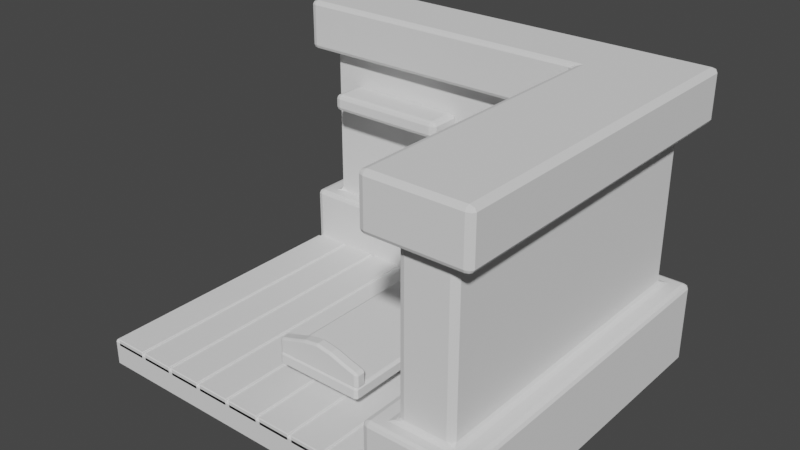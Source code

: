 # Source: First_tutorial_room_blender.blend  (saved by Blender 3.6.11; exported with 4.5.12 LTS)
import bpy
from mathutils import Matrix  # noqa: F401  (used for matrix-valued properties, if any)

bpy.ops.wm.read_factory_settings(use_empty=True)
scene = bpy.context.scene
scene.name = 'Scene'

# ---- collections
col_collection = bpy.data.collections.new('Collection'); scene.collection.children.link(col_collection)

# ---- world
world_world = bpy.data.worlds.new('World'); scene.world = world_world
world_world.use_nodes = True; world_world.node_tree.nodes.clear()
_N = world_world.node_tree.nodes; _L = world_world.node_tree.links
n0 = _N.new('ShaderNodeOutputWorld'); n0.name = 'World Output'; n0.location = (300, 300)
n1 = _N.new('ShaderNodeBackground'); n1.name = 'Background'; n1.location = (10, 300)
n1.inputs[0].default_value = (0.05088, 0.05088, 0.05088, 1.0)
_L.new(n1.outputs[0], n0.inputs[0])
n0.is_active_output = True
world_world.color = (0.05088, 0.05088, 0.05088)
world_world.use_sun_shadow = False
world_world.sun_shadow_jitter_overblur = 0.0

# ---- meshes
me_plane = bpy.data.meshes.new('Plane')
me_plane.from_pydata([(-1.0, -1.0, 0.0), (1.0, -1.0, 0.0), (-1.0, 1.0, 0.0), (1.0, 1.0, 0.0)], [], [(0, 1, 3, 2)])
_uv = me_plane.uv_layers.new(name='UVMap')
_uv.uv.foreach_set('vector', [0.0, 0.0, 1.0, 0.0, 1.0, 1.0, 0.0, 1.0])
me_plane.update()
me_plane_001 = bpy.data.meshes.new('Plane.001')
me_plane_001.from_pydata([(-0.123, -1.0, 0.0), (0.123, -1.0, 0.0), (-0.123, 1.0, 0.0), (0.123, 1.0, 0.0)], [], [(0, 1, 3, 2)])
_uv = me_plane_001.uv_layers.new(name='UVMap')
_uv.uv.foreach_set('vector', [0.0, 0.0, 1.0, 0.0, 1.0, 1.0, 0.0, 1.0])
me_plane_001.update()
me_cube_001 = bpy.data.meshes.new('Cube.001')
me_cube_001.from_pydata([(-1.018, 1.0, -0.1833), (-1.018, 1.0, 1.817), (0.6435, -1.0, -0.1833), (0.6435, -1.0, 1.817), (0.6435, 1.0, -0.1833), (0.6435, 1.0, 1.817), (-1.018, 0.758, -0.1833), (-1.018, 0.758, 1.817), (0.4015, -1.0, -0.1833), (0.4015, -1.0, 1.817), (0.4015, 0.758, -0.1833), (0.4015, 0.758, 1.817), (-1.018, 1.0, 1.476), (-1.018, 1.0, 0.3838), (0.6435, 1.0, 0.3838), (0.6435, 1.0, 1.476), (0.6435, -1.0, 0.3838), (0.6435, -1.0, 1.476), (-1.018, 0.758, 0.3838), (-1.018, 0.758, 1.476), (0.4015, 0.758, 1.476), (0.4015, 0.758, 0.3838), (0.4015, -1.0, 1.476), (0.4015, -1.0, 0.3838), (0.7484, 1.105, -0.1833), (-1.123, 1.105, -0.1833), (-1.123, 1.105, 1.817), (0.7484, 1.105, 1.817), (0.7484, -1.105, -0.1833), (0.7484, -1.105, 1.817), (0.2965, 0.653, -0.1833), (-1.123, 0.653, -0.1833), (-1.123, 0.653, 1.817), (0.2965, 0.653, 1.817), (0.2965, -1.105, -0.1833), (0.2965, -1.105, 1.817), (0.7484, -1.105, 1.476), (0.2965, -1.105, 1.476), (0.2965, -1.105, 0.3838), (0.7484, -1.105, 0.3838), (-1.123, 1.105, 0.3838), (-1.123, 0.653, 0.3838), (-1.123, 0.653, 1.476), (-1.123, 1.105, 1.476), (0.2965, 0.653, 1.476), (0.2965, 0.653, 0.3838), (0.7484, 1.105, 1.476), (0.7484, 1.105, 0.3838), (-1.018, 0.758, 0.3838), (-1.018, 0.758, 1.476), (0.4015, 0.758, 1.476), (0.4015, 0.758, 0.3838)], [], [(18, 13, 40, 41), (6, 10, 30, 31), (21, 18, 41, 45), (3, 9, 35, 29), (0, 4, 10, 6), (5, 1, 7, 11), (4, 2, 8, 10), (3, 5, 11, 9), (5, 3, 29, 27), (19, 20, 44, 42), (8, 2, 28, 34), (16, 23, 38, 39), (2, 4, 24, 28), (23, 21, 45, 38), (7, 1, 26, 32), (17, 22, 23, 16), (13, 18, 19, 12), (22, 20, 21, 23), (15, 17, 16, 14), (12, 15, 14, 13), (13, 14, 47, 40), (26, 43, 42, 32), (28, 39, 38, 34), (30, 34, 38, 45), (43, 26, 27, 46), (31, 30, 45, 41), (36, 29, 35, 37), (24, 47, 39, 28), (44, 37, 35, 33), (42, 44, 33, 32), (46, 27, 29, 36), (40, 25, 31, 41), (25, 40, 47, 24), (11, 7, 32, 33), (17, 15, 46, 36), (10, 8, 34, 30), (12, 19, 42, 43), (14, 16, 39, 47), (9, 11, 33, 35), (20, 22, 37, 44), (4, 0, 25, 24), (22, 17, 36, 37), (15, 12, 43, 46), (0, 6, 31, 25), (1, 5, 27, 26), (50, 49, 48, 51)])
_uv = me_cube_001.uv_layers.new(name='UVMap')
_uv.uv.foreach_set('vector', [0.4317, 0.25, 0.4317, 0.25, 0.4317, 0.25, 0.4317, 0.25, 0.375, 0.25, 0.375, 0.5, 0.375, 0.5, 0.375, 0.25, 0.4317, 0.5, 0.4317, 0.25, 0.4317, 0.25, 0.4317, 0.5, 0.625, 0.75, 0.625, 0.75, 0.625, 0.75, 0.625, 0.75, 0.375, 0.25, 0.375, 0.5, 0.375, 0.5, 0.375, 0.25, 0.625, 0.5, 0.625, 0.25, 0.625, 0.25, 0.625, 0.5, 0.375, 0.5, 0.375, 0.75, 0.375, 0.75, 0.375, 0.5, 0.625, 0.75, 0.625, 0.5, 0.625, 0.5, 0.625, 0.75, 0.625, 0.5, 0.625, 0.75, 0.625, 0.75, 0.625, 0.5, 0.5683, 0.25, 0.5683, 0.5, 0.5683, 0.5, 0.5683, 0.25, 0.375, 0.75, 0.375, 0.75, 0.375, 0.75, 0.375, 0.75, 0.4317, 0.75, 0.4317, 0.75, 0.4317, 0.75, 0.4317, 0.75, 0.375, 0.75, 0.375, 0.5, 0.375, 0.5, 0.375, 0.75, 0.4317, 0.75, 0.4317, 0.5, 0.4317, 0.5, 0.4317, 0.75, 0.625, 0.25, 0.625, 0.25, 0.625, 0.25, 0.625, 0.25, 0.5683, 0.75, 0.5683, 0.75, 0.4317, 0.75, 0.4317, 0.75, 0.4317, 0.25, 0.4317, 0.25, 0.5683, 0.25, 0.5683, 0.25, 0.5683, 0.75, 0.5683, 0.5, 0.4317, 0.5, 0.4317, 0.75, 0.5683, 0.5, 0.5683, 0.75, 0.4317, 0.75, 0.4317, 0.5, 0.5683, 0.25, 0.5683, 0.5, 0.4317, 0.5, 0.4317, 0.25, 0.4317, 0.25, 0.4317, 0.5, 0.4317, 0.5, 0.4317, 0.25, 0.625, 0.25, 0.5683, 0.25, 0.5683, 0.25, 0.625, 0.25, 0.375, 0.75, 0.4317, 0.75, 0.4317, 0.75, 0.375, 0.75, 0.375, 0.5, 0.375, 0.75, 0.4317, 0.75, 0.4317, 0.5, 0.5683, 0.25, 0.625, 0.25, 0.625, 0.5, 0.5683, 0.5, 0.375, 0.25, 0.375, 0.5, 0.4317, 0.5, 0.4317, 0.25, 0.5683, 0.75, 0.625, 0.75, 0.625, 0.75, 0.5683, 0.75, 0.375, 0.5, 0.4317, 0.5, 0.4317, 0.75, 0.375, 0.75, 0.5683, 0.5, 0.5683, 0.75, 0.625, 0.75, 0.625, 0.5, 0.5683, 0.25, 0.5683, 0.5, 0.625, 0.5, 0.625, 0.25, 0.5683, 0.5, 0.625, 0.5, 0.625, 0.75, 0.5683, 0.75, 0.4317, 0.25, 0.375, 0.25, 0.375, 0.25, 0.4317, 0.25, 0.375, 0.25, 0.4317, 0.25, 0.4317, 0.5, 0.375, 0.5, 0.625, 0.5, 0.625, 0.25, 0.625, 0.25, 0.625, 0.5, 0.5683, 0.75, 0.5683, 0.5, 0.5683, 0.5, 0.5683, 0.75, 0.375, 0.5, 0.375, 0.75, 0.375, 0.75, 0.375, 0.5, 0.5683, 0.25, 0.5683, 0.25, 0.5683, 0.25, 0.5683, 0.25, 0.4317, 0.5, 0.4317, 0.75, 0.4317, 0.75, 0.4317, 0.5, 0.625, 0.75, 0.625, 0.5, 0.625, 0.5, 0.625, 0.75, 0.5683, 0.5, 0.5683, 0.75, 0.5683, 0.75, 0.5683, 0.5, 0.375, 0.5, 0.375, 0.25, 0.375, 0.25, 0.375, 0.5, 0.5683, 0.75, 0.5683, 0.75, 0.5683, 0.75, 0.5683, 0.75, 0.5683, 0.5, 0.5683, 0.25, 0.5683, 0.25, 0.5683, 0.5, 0.375, 0.25, 0.375, 0.25, 0.375, 0.25, 0.375, 0.25, 0.625, 0.25, 0.625, 0.5, 0.625, 0.5, 0.625, 0.25, 0.5683, 0.5, 0.5683, 0.25, 0.4317, 0.25, 0.4317, 0.5])
me_cube_001.update()
me_cube_002 = bpy.data.meshes.new('Cube.002')
me_cube_002.from_pydata([(0.3954, 0.359, 1.3), (0.3954, 0.359, 0.5428), (0.3956, -0.02348, 1.3), (0.3956, -0.02348, 0.5428), (0.3238, 0.04842, 1.199), (0.3238, 0.04842, 0.6439), (0.3237, 0.287, 1.199), (0.3237, 0.287, 0.6439), (0.3238, -0.02354, 1.3), (0.3238, -0.02354, 0.5428), (0.3236, 0.359, 1.3), (0.3236, 0.359, 0.5428), (0.3873, 0.04849, 1.199), (0.3873, 0.04849, 0.6439), (0.3872, 0.2871, 1.199), (0.3872, 0.2871, 0.6439), (0.4012, -0.07064, 1.304), (0.4012, -0.07064, 0.9506), (0.4015, -0.4414, 1.304), (0.4015, -0.4414, 0.9506), (0.3179, -0.3577, 1.22), (0.3179, -0.3577, 1.034), (0.3176, -0.1545, 1.22), (0.3176, -0.1545, 1.034), (0.3179, -0.4415, 1.304), (0.3179, -0.4415, 0.9506), (0.3176, -0.07072, 1.304), (0.3176, -0.07072, 0.9506), (0.3918, -0.3576, 1.22), (0.3918, -0.3576, 1.034), (0.3916, -0.1545, 1.22), (0.3916, -0.1545, 1.034), (0.4012, -0.07064, 0.896), (0.4012, -0.07064, 0.5425), (0.4015, -0.4414, 0.896), (0.4015, -0.4414, 0.5425), (0.3179, -0.3577, 0.8122), (0.3179, -0.3577, 0.6263), (0.3176, -0.1545, 0.8122), (0.3176, -0.1545, 0.6263), (0.3179, -0.4415, 0.896), (0.3179, -0.4415, 0.5425), (0.3176, -0.07072, 0.896), (0.3176, -0.07072, 0.5425), (0.3918, -0.3576, 0.8122), (0.3918, -0.3576, 0.6263), (0.3916, -0.1545, 0.8122), (0.3916, -0.1545, 0.6263)], [], [(2, 3, 1, 0), (6, 7, 15, 14), (0, 1, 11, 10), (3, 2, 8, 9), (1, 3, 9, 11), (2, 0, 10, 8), (4, 5, 9, 8), (6, 4, 8, 10), (7, 6, 10, 11), (5, 7, 11, 9), (12, 14, 15, 13), (5, 4, 12, 13), (7, 5, 13, 15), (4, 6, 14, 12), (18, 19, 17, 16), (22, 23, 31, 30), (16, 17, 27, 26), (19, 18, 24, 25), (17, 19, 25, 27), (18, 16, 26, 24), (20, 21, 25, 24), (22, 20, 24, 26), (23, 22, 26, 27), (21, 23, 27, 25), (28, 30, 31, 29), (21, 20, 28, 29), (23, 21, 29, 31), (20, 22, 30, 28), (34, 35, 33, 32), (38, 39, 47, 46), (32, 33, 43, 42), (35, 34, 40, 41), (33, 35, 41, 43), (34, 32, 42, 40), (36, 37, 41, 40), (38, 36, 40, 42), (39, 38, 42, 43), (37, 39, 43, 41), (44, 46, 47, 45), (37, 36, 44, 45), (39, 37, 45, 47), (36, 38, 46, 44)])
_uv = me_cube_002.uv_layers.new(name='UVMap')
_uv.uv.foreach_set('vector', [0.5683, 0.75, 0.4317, 0.75, 0.4317, 0.5, 0.5683, 0.5, 0.5501, 0.547, 0.4499, 0.547, 0.4499, 0.547, 0.5501, 0.547, 0.5683, 0.5, 0.4317, 0.5, 0.4317, 0.5, 0.5683, 0.5, 0.4317, 0.75, 0.5683, 0.75, 0.5683, 0.75, 0.4317, 0.75, 0.4317, 0.5, 0.4317, 0.75, 0.4317, 0.75, 0.4317, 0.5, 0.5683, 0.75, 0.5683, 0.5, 0.5683, 0.5, 0.5683, 0.75, 0.5501, 0.703, 0.4499, 0.703, 0.4317, 0.75, 0.5683, 0.75, 0.5501, 0.547, 0.5501, 0.703, 0.5683, 0.75, 0.5683, 0.5, 0.4499, 0.547, 0.5501, 0.547, 0.5683, 0.5, 0.4317, 0.5, 0.4499, 0.703, 0.4499, 0.547, 0.4317, 0.5, 0.4317, 0.75, 0.5501, 0.703, 0.5501, 0.547, 0.4499, 0.547, 0.4499, 0.703, 0.4499, 0.703, 0.5501, 0.703, 0.5501, 0.703, 0.4499, 0.703, 0.4499, 0.547, 0.4499, 0.703, 0.4499, 0.703, 0.4499, 0.547, 0.5501, 0.703, 0.5501, 0.547, 0.5501, 0.547, 0.5501, 0.703, 0.5683, 0.75, 0.4317, 0.75, 0.4317, 0.5, 0.5683, 0.5, 0.5501, 0.547, 0.4499, 0.547, 0.4499, 0.547, 0.5501, 0.547, 0.5683, 0.5, 0.4317, 0.5, 0.4317, 0.5, 0.5683, 0.5, 0.4317, 0.75, 0.5683, 0.75, 0.5683, 0.75, 0.4317, 0.75, 0.4317, 0.5, 0.4317, 0.75, 0.4317, 0.75, 0.4317, 0.5, 0.5683, 0.75, 0.5683, 0.5, 0.5683, 0.5, 0.5683, 0.75, 0.5501, 0.703, 0.4499, 0.703, 0.4317, 0.75, 0.5683, 0.75, 0.5501, 0.547, 0.5501, 0.703, 0.5683, 0.75, 0.5683, 0.5, 0.4499, 0.547, 0.5501, 0.547, 0.5683, 0.5, 0.4317, 0.5, 0.4499, 0.703, 0.4499, 0.547, 0.4317, 0.5, 0.4317, 0.75, 0.5501, 0.703, 0.5501, 0.547, 0.4499, 0.547, 0.4499, 0.703, 0.4499, 0.703, 0.5501, 0.703, 0.5501, 0.703, 0.4499, 0.703, 0.4499, 0.547, 0.4499, 0.703, 0.4499, 0.703, 0.4499, 0.547, 0.5501, 0.703, 0.5501, 0.547, 0.5501, 0.547, 0.5501, 0.703, 0.5683, 0.75, 0.4317, 0.75, 0.4317, 0.5, 0.5683, 0.5, 0.5501, 0.547, 0.4499, 0.547, 0.4499, 0.547, 0.5501, 0.547, 0.5683, 0.5, 0.4317, 0.5, 0.4317, 0.5, 0.5683, 0.5, 0.4317, 0.75, 0.5683, 0.75, 0.5683, 0.75, 0.4317, 0.75, 0.4317, 0.5, 0.4317, 0.75, 0.4317, 0.75, 0.4317, 0.5, 0.5683, 0.75, 0.5683, 0.5, 0.5683, 0.5, 0.5683, 0.75, 0.5501, 0.703, 0.4499, 0.703, 0.4317, 0.75, 0.5683, 0.75, 0.5501, 0.547, 0.5501, 0.703, 0.5683, 0.75, 0.5683, 0.5, 0.4499, 0.547, 0.5501, 0.547, 0.5683, 0.5, 0.4317, 0.5, 0.4499, 0.703, 0.4499, 0.547, 0.4317, 0.5, 0.4317, 0.75, 0.5501, 0.703, 0.5501, 0.547, 0.4499, 0.547, 0.4499, 0.703, 0.4499, 0.703, 0.5501, 0.703, 0.5501, 0.703, 0.4499, 0.703, 0.4499, 0.547, 0.4499, 0.703, 0.4499, 0.703, 0.4499, 0.547, 0.5501, 0.703, 0.5501, 0.547, 0.5501, 0.547, 0.5501, 0.703])
me_cube_002.update()
me_cube_003 = bpy.data.meshes.new('Cube.003')
me_cube_003.from_pydata([(-0.3339, -0.8012, 0.1603), (0.07723, -0.8019, 0.1603), (-0.3328, 0.358, 0.1603), (0.07832, 0.3573, 0.1603), (0.07832, 0.3573, 0.2466), (-0.3328, 0.358, 0.2466), (0.07723, -0.8019, 0.2466), (-0.3339, -0.8012, 0.2466)], [], [(4, 5, 2, 3), (7, 6, 1, 0), (6, 4, 3, 1), (5, 7, 0, 2), (0, 1, 3, 2), (7, 5, 4, 6)])
_uv = me_cube_003.uv_layers.new(name='UVMap')
_uv.uv.foreach_set('vector', [1.0, 1.0, 0.0, 1.0, 0.0, 1.0, 1.0, 1.0, 0.0, 0.0, 1.0, 0.0, 1.0, 0.0, 0.0, 0.0, 1.0, 0.0, 1.0, 1.0, 1.0, 1.0, 1.0, 0.0, 0.0, 1.0, 0.0, 0.0, 0.0, 0.0, 0.0, 1.0, 0.0, 0.0, 1.0, 0.0, 1.0, 1.0, 0.0, 1.0, 0.0, 0.0, 0.0, 1.0, 1.0, 1.0, 1.0, 0.0])
me_cube_003.update()
me_cube_004 = bpy.data.meshes.new('Cube.004')
me_cube_004.from_pydata([(-0.9016, 0.7578, 1.249), (-0.9016, 0.7578, 1.133), (-0.324, 0.7593, 1.133), (-0.324, 0.7593, 1.249), (-0.9013, 0.5278, 1.249), (-0.9013, 0.5278, 1.133), (-0.3237, 0.5293, 1.133), (-0.3237, 0.5293, 1.249)], [], [(2, 3, 0, 1), (6, 5, 4, 7), (2, 1, 5, 6), (1, 0, 4, 5), (0, 3, 7, 4), (3, 2, 6, 7)])
_uv = me_cube_004.uv_layers.new(name='UVMap')
_uv.uv.foreach_set('vector', [0.5683, 0.5, 0.4317, 0.5, 0.4317, 0.25, 0.5683, 0.25, 0.5683, 0.5, 0.5683, 0.25, 0.4317, 0.25, 0.4317, 0.5, 0.5683, 0.5, 0.5683, 0.25, 0.5683, 0.25, 0.5683, 0.5, 0.5683, 0.25, 0.4317, 0.25, 0.4317, 0.25, 0.5683, 0.25, 0.4317, 0.25, 0.4317, 0.5, 0.4317, 0.5, 0.4317, 0.25, 0.4317, 0.5, 0.5683, 0.5, 0.5683, 0.5, 0.4317, 0.5])
me_cube_004.update()
me_cube_005 = bpy.data.meshes.new('Cube.005')
me_cube_005.from_pydata([(-0.3339, -0.7223, 0.1496), (0.07723, -0.723, 0.1496), (-0.3339, -0.7962, 0.1496), (0.07716, -0.7969, 0.1496), (0.07712, -0.7969, 0.2531), (-0.334, -0.7962, 0.2531), (0.07719, -0.723, 0.2531), (-0.3339, -0.7223, 0.2531), (-0.2658, -0.7224, 0.1496), (-0.1978, -0.7225, 0.1496), (-0.1295, -0.7226, 0.1496), (-0.06076, -0.7227, 0.1496), (0.008273, -0.7229, 0.1496), (0.008203, -0.7968, 0.1496), (-0.06083, -0.7967, 0.1496), (-0.1296, -0.7966, 0.1496), (-0.1979, -0.7964, 0.1496), (-0.2659, -0.7963, 0.1496), (0.0081, -0.7968, 0.2824), (-0.061, -0.7967, 0.316), (-0.1298, -0.7966, 0.332), (-0.198, -0.7964, 0.316), (-0.266, -0.7963, 0.2824), (-0.2659, -0.7224, 0.2824), (-0.198, -0.7225, 0.316), (-0.1297, -0.7226, 0.332), (-0.06093, -0.7227, 0.316), (0.00817, -0.7229, 0.2824), (-0.1298, -0.7966, 0.332), (-0.1297, -0.7226, 0.332)], [(28, 29)], [(22, 5, 2, 17), (27, 6, 1, 12), (6, 4, 3, 1), (5, 7, 0, 2), (12, 1, 3, 13), (27, 18, 4, 6), (7, 5, 22, 23), (23, 22, 21, 24), (24, 21, 20, 25), (25, 20, 19, 26), (26, 19, 18, 27), (0, 8, 17, 2), (8, 9, 16, 17), (9, 10, 15, 16), (10, 11, 14, 15), (11, 12, 13, 14), (7, 23, 8, 0), (23, 24, 9, 8), (24, 25, 10, 9), (25, 26, 11, 10), (26, 27, 12, 11), (4, 18, 13, 3), (18, 19, 14, 13), (19, 20, 15, 14), (20, 21, 16, 15), (21, 22, 17, 16)])
_uv = me_cube_005.uv_layers.new(name='UVMap')
_uv.uv.foreach_set('vector', [0.1667, 1.0, 0.0, 1.0, 0.0, 1.0, 0.1667, 1.0, 0.8333, 0.0, 1.0, 0.0, 1.0, 0.0, 0.8333, 0.0, 1.0, 0.0, 1.0, 1.0, 1.0, 1.0, 1.0, 0.0, 0.0, 1.0, 0.0, 0.0, 0.0, 0.0, 0.0, 1.0, 0.8333, 0.0, 1.0, 0.0, 1.0, 1.0, 0.8333, 1.0, 0.8333, 0.0, 0.8333, 1.0, 1.0, 1.0, 1.0, 0.0, 0.0, 0.0, 0.0, 1.0, 0.1667, 1.0, 0.1667, 0.0, 0.1667, 0.0, 0.1667, 1.0, 0.3333, 1.0, 0.3333, 0.0, 0.3333, 0.0, 0.3333, 1.0, 0.5, 1.0, 0.5, 0.0, 0.5, 0.0, 0.5, 1.0, 0.6667, 1.0, 0.6667, 0.0, 0.6667, 0.0, 0.6667, 1.0, 0.8333, 1.0, 0.8333, 0.0, 0.0, 0.0, 0.1667, 0.0, 0.1667, 1.0, 0.0, 1.0, 0.1667, 0.0, 0.3333, 0.0, 0.3333, 1.0, 0.1667, 1.0, 0.3333, 0.0, 0.5, 0.0, 0.5, 1.0, 0.3333, 1.0, 0.5, 0.0, 0.6667, 0.0, 0.6667, 1.0, 0.5, 1.0, 0.6667, 0.0, 0.8333, 0.0, 0.8333, 1.0, 0.6667, 1.0, 0.0, 0.0, 0.1667, 0.0, 0.1667, 0.0, 0.0, 0.0, 0.1667, 0.0, 0.3333, 0.0, 0.3333, 0.0, 0.1667, 0.0, 0.3333, 0.0, 0.5, 0.0, 0.5, 0.0, 0.3333, 0.0, 0.5, 0.0, 0.6667, 0.0, 0.6667, 0.0, 0.5, 0.0, 0.6667, 0.0, 0.8333, 0.0, 0.8333, 0.0, 0.6667, 0.0, 1.0, 1.0, 0.8333, 1.0, 0.8333, 1.0, 1.0, 1.0, 0.8333, 1.0, 0.6667, 1.0, 0.6667, 1.0, 0.8333, 1.0, 0.6667, 1.0, 0.5, 1.0, 0.5, 1.0, 0.6667, 1.0, 0.5, 1.0, 0.3333, 1.0, 0.3333, 1.0, 0.5, 1.0, 0.3333, 1.0, 0.1667, 1.0, 0.1667, 1.0, 0.3333, 1.0])
me_cube_005.update()

# ---- objects
ob_plane = bpy.data.objects.new('Plane', me_plane)
ob_plane_001 = bpy.data.objects.new('Plane.001', me_plane_001)
ob_cube = bpy.data.objects.new('Cube', me_cube_001)
ob_cube_001 = bpy.data.objects.new('Cube.001', me_cube_002)
ob_cube_002 = bpy.data.objects.new('Cube.002', me_cube_003)
ob_cube_003 = bpy.data.objects.new('Cube.003', me_cube_004)
ob_cube_004 = bpy.data.objects.new('Cube.004', me_cube_005)

# ---- transforms, parenting, visibility, modifiers, constraints
ob_plane.location = (-0.4545, 0.0, 0.0)
ob_plane.scale = (1.115, 1.0, 1.0)
_m = ob_plane.modifiers.new('Solidify', 'SOLIDIFY')
_m.thickness = 0.2
_m = ob_plane.modifiers.new('Bevel', 'BEVEL')
_m.width = 0.014
_m.width_pct = 0.014
ob_plane_001.location = (-1.401, 0.0, 0.0136)
_m = ob_plane_001.modifiers.new('Solidify', 'SOLIDIFY')
_m.thickness = 0.051
_m = ob_plane_001.modifiers.new('Bevel', 'BEVEL')
_m.width = 0.005
_m.width_pct = 0.005
_m = ob_plane_001.modifiers.new('Array', 'ARRAY')
_m.count = 8
_m.relative_offset_displace = (1.1, 0.0, 0.0)
ob_cube.location = (0.1988, 0.2523, 0.0)
ob_cube.rotation_euler = (0.0, -0.0, 0.001293)
ob_cube.scale = (1.559, 1.135, 1.051)
_m = ob_cube.modifiers.new('Bevel', 'BEVEL')
_m.width = 0.028
_m.width_pct = 0.028
_m.segments = 2
ob_cube_001.location = (0.1988, 0.2523, 0.0)
ob_cube_001.rotation_euler = (0.0, -0.0, 0.001293)
ob_cube_001.scale = (1.559, 1.135, 1.051)
_m = ob_cube_001.modifiers.new('Bevel', 'BEVEL')
_m.width = 0.028
_m.width_pct = 0.028
_m.segments = 2
ob_cube_002.location = (0.1988, 0.2523, 0.0)
ob_cube_002.rotation_euler = (0.0, -0.0, 0.001293)
ob_cube_002.scale = (1.559, 1.135, 1.051)
_m = ob_cube_002.modifiers.new('Bevel', 'BEVEL')
_m.width = 0.014
_m.width_pct = 0.014
_m.segments = 2
_m = ob_cube_002.modifiers.new('Bevel.001', 'BEVEL')
_m.width = 0.015
_m.width_pct = 0.015
_m.segments = 2
ob_cube_003.location = (0.1988, 0.2523, 0.0)
ob_cube_003.rotation_euler = (0.0, -0.0, 0.001293)
ob_cube_003.scale = (1.559, 1.135, 1.051)
_m = ob_cube_003.modifiers.new('Bevel', 'BEVEL')
_m.width = 0.028
_m.width_pct = 0.028
_m.segments = 2
ob_cube_004.location = (0.1988, 0.2523, 0.08937)
ob_cube_004.rotation_euler = (0.0, -0.0, 0.001293)
ob_cube_004.scale = (1.559, 1.135, 1.051)
_m = ob_cube_004.modifiers.new('Bevel', 'BEVEL')
_m.width = 0.014
_m.width_pct = 0.014
_m.segments = 2
_m = ob_cube_004.modifiers.new('Bevel.001', 'BEVEL')
_m.width = 0.015
_m.width_pct = 0.015
_m.segments = 2

# ---- collection membership
col_collection.objects.link(ob_plane)
col_collection.objects.link(ob_plane_001)
col_collection.objects.link(ob_cube)
col_collection.objects.link(ob_cube_001)
col_collection.objects.link(ob_cube_002)
col_collection.objects.link(ob_cube_003)
col_collection.objects.link(ob_cube_004)

# ---- scene / render settings (as saved in the file)
scene.frame_start = 1; scene.frame_end = 250; scene.frame_set(1)
scene.render.engine = 'BLENDER_EEVEE_NEXT'
scene.cycles.sampling_pattern = 'TABULATED_SOBOL'
scene.view_settings.view_transform = 'Filmic'
bpy.context.view_layer.update()

# ---- added for rendering (the .blend has no active camera and no usable light): camera, sun
cam_auto = bpy.data.cameras.new('AutoCamera')
cam_auto.lens = 50.0
cam_auto.sensor_width = 36.0
cam_auto.clip_end = 1000.0
ob_auto_camera = bpy.data.objects.new('AutoCamera', cam_auto)
scene.collection.objects.link(ob_auto_camera)
ob_auto_camera.location = (3.97285, -4.63734, 4.11455)
ob_auto_camera.rotation_euler = (1.09748, -7.21219e-08, 0.694738)
scene.camera = ob_auto_camera
light_auto_sun = bpy.data.lights.new('AutoSun', 'SUN')
light_auto_sun.energy = 3.0
light_auto_sun.angle = 0.0523599
ob_auto_sun = bpy.data.objects.new('AutoSun', light_auto_sun)
scene.collection.objects.link(ob_auto_sun)
ob_auto_sun.rotation_euler = (0.872665, 0.174533, 0.523599)
bpy.context.view_layer.update()
